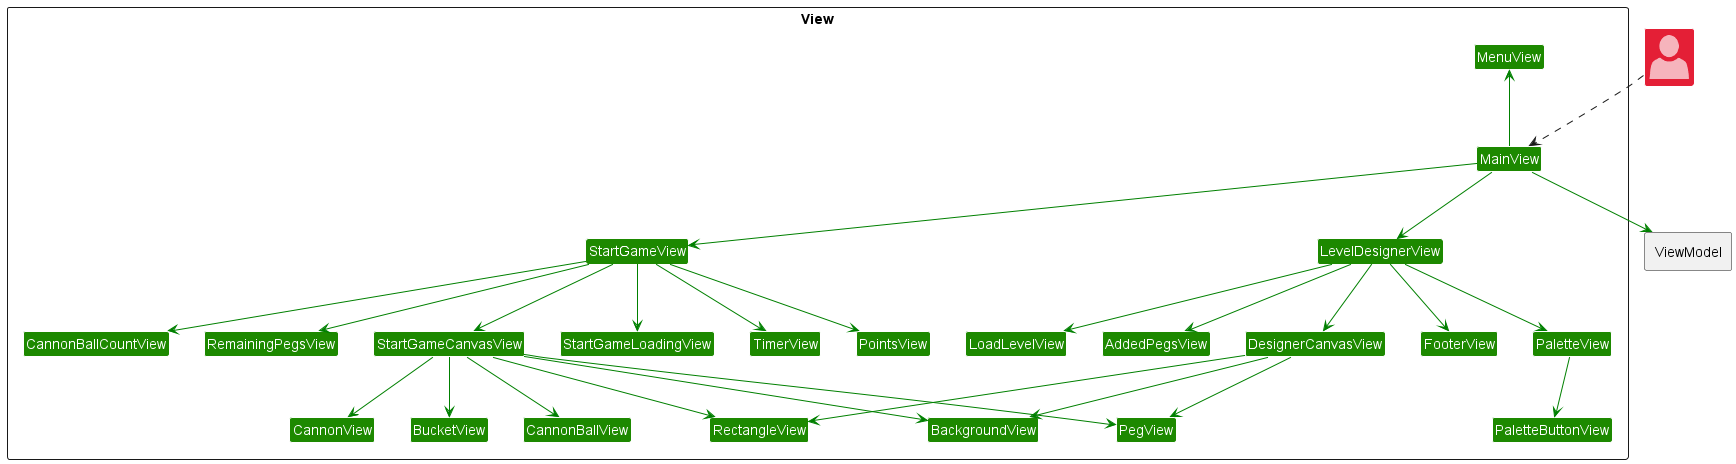

The diagram above was rendered by PlantUML. Its source (embedded in the PNG):
@startuml
!include <office/Concepts/globe_internet>
!include <office/Concepts/documents>
!include <office/Users/user>
!include style.puml

package View <<Rectangle>> {
    Class DesignerCanvasView UI_COLOR
    Class LevelDesignerView UI_COLOR
    Class FooterView UI_COLOR
    Class PaletteView UI_COLOR
    Class PaletteButtonView UI_COLOR
    Class BackgroundView UI_COLOR
    Class MainView UI_COLOR
    Class MenuView UI_COLOR
    Class LoadLevelView UI_COLOR
    Class PegView UI_COLOR
    Class BucketView UI_COLOR
    Class CannonBallView UI_COLOR
    Class CannonView UI_COLOR
    Class StartGameCanvasView UI_COLOR
    Class StartGameLoadingView UI_COLOR
    Class StartGameView UI_COLOR
    Class RectangleView UI_COLOR
    Class TimerView UI_COLOR
    Class PointsView UI_COLOR
    Class AddedPegsView UI_COLOR
    Class CannonBallCountView UI_COLOR
    Class RemainingPegsView UI_COLOR
}



package ViewModel <<Rectangle>> {
}


    Class "<$user>" as User MODEL_COLOR_T2
        User ..> MainView
        MainView -up[#green]-> MenuView
        MainView -[#green]-> LevelDesignerView
        MainView -[#green]-> StartGameView
        StartGameView -[#green]-> StartGameCanvasView
        StartGameView -[#green]-> StartGameLoadingView
        StartGameView -[#green]-> TimerView
        StartGameView -[#green]-> PointsView
        StartGameView -[#green]-> RemainingPegsView
        StartGameView -[#green]-> CannonBallCountView
        StartGameCanvasView -[#green]-> BackgroundView
        StartGameCanvasView -[#green]-> BucketView
        StartGameCanvasView -[#green]-> PegView
        StartGameCanvasView -[#green]-> CannonBallView
        StartGameCanvasView -[#green]-> CannonView
        StartGameCanvasView -[#green]-> RectangleView
        LevelDesignerView -[#green]-> LoadLevelView
        LevelDesignerView -[#green]-> DesignerCanvasView
        LevelDesignerView -[#green]-> PaletteView
        LevelDesignerView -[#green]-> FooterView
        LevelDesignerView -[#green]-> AddedPegsView
        PaletteView -[#green]-> PaletteButtonView
        DesignerCanvasView -[#green]-> BackgroundView
        DesignerCanvasView -[#green]-> PegView
        DesignerCanvasView -[#green]-> RectangleView

        MainView -[#green]-> ViewModel



@enduml